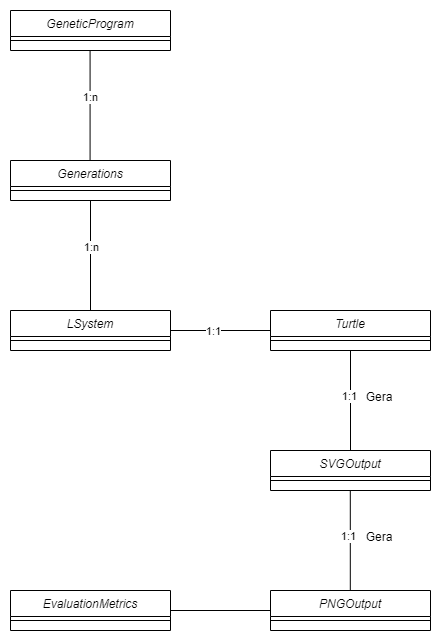

The diagram above was exported from draw.io. Its source (the exported page's mxGraphModel, read from the mxfile embedded in the PNG):
<mxGraphModel dx="1422" dy="1898" grid="1" gridSize="10" guides="1" tooltips="1" connect="1" arrows="1" fold="1" page="1" pageScale="1" pageWidth="827" pageHeight="1169" math="0" shadow="0">
  <root>
    <mxCell id="WIyWlLk6GJQsqaUBKTNV-0" />
    <mxCell id="WIyWlLk6GJQsqaUBKTNV-1" parent="WIyWlLk6GJQsqaUBKTNV-0" />
    <mxCell id="zkfFHV4jXpPFQw0GAbJ--0" value="LSystem" style="swimlane;fontStyle=2;align=center;verticalAlign=top;childLayout=stackLayout;horizontal=1;startSize=26;horizontalStack=0;resizeParent=1;resizeLast=0;collapsible=1;marginBottom=0;rounded=0;shadow=0;strokeWidth=1;" parent="WIyWlLk6GJQsqaUBKTNV-1" vertex="1">
      <mxGeometry x="60" y="230" width="160" height="40" as="geometry">
        <mxRectangle x="230" y="140" width="160" height="26" as="alternateBounds" />
      </mxGeometry>
    </mxCell>
    <mxCell id="zkfFHV4jXpPFQw0GAbJ--4" value="" style="line;html=1;strokeWidth=1;align=left;verticalAlign=middle;spacingTop=-1;spacingLeft=3;spacingRight=3;rotatable=0;labelPosition=right;points=[];portConstraint=eastwest;" parent="zkfFHV4jXpPFQw0GAbJ--0" vertex="1">
      <mxGeometry y="26" width="160" height="8" as="geometry" />
    </mxCell>
    <mxCell id="gpgr9306CAvIHWds4ryT-0" value="Turtle" style="swimlane;fontStyle=2;align=center;verticalAlign=top;childLayout=stackLayout;horizontal=1;startSize=26;horizontalStack=0;resizeParent=1;resizeLast=0;collapsible=1;marginBottom=0;rounded=0;shadow=0;strokeWidth=1;" vertex="1" parent="WIyWlLk6GJQsqaUBKTNV-1">
      <mxGeometry x="320" y="230" width="160" height="40" as="geometry">
        <mxRectangle x="230" y="140" width="160" height="26" as="alternateBounds" />
      </mxGeometry>
    </mxCell>
    <mxCell id="gpgr9306CAvIHWds4ryT-1" value="" style="line;html=1;strokeWidth=1;align=left;verticalAlign=middle;spacingTop=-1;spacingLeft=3;spacingRight=3;rotatable=0;labelPosition=right;points=[];portConstraint=eastwest;" vertex="1" parent="gpgr9306CAvIHWds4ryT-0">
      <mxGeometry y="26" width="160" height="8" as="geometry" />
    </mxCell>
    <mxCell id="gpgr9306CAvIHWds4ryT-2" value="SVGOutput" style="swimlane;fontStyle=2;align=center;verticalAlign=top;childLayout=stackLayout;horizontal=1;startSize=26;horizontalStack=0;resizeParent=1;resizeLast=0;collapsible=1;marginBottom=0;rounded=0;shadow=0;strokeWidth=1;" vertex="1" parent="WIyWlLk6GJQsqaUBKTNV-1">
      <mxGeometry x="320" y="370" width="160" height="40" as="geometry">
        <mxRectangle x="230" y="140" width="160" height="26" as="alternateBounds" />
      </mxGeometry>
    </mxCell>
    <mxCell id="gpgr9306CAvIHWds4ryT-3" value="" style="line;html=1;strokeWidth=1;align=left;verticalAlign=middle;spacingTop=-1;spacingLeft=3;spacingRight=3;rotatable=0;labelPosition=right;points=[];portConstraint=eastwest;" vertex="1" parent="gpgr9306CAvIHWds4ryT-2">
      <mxGeometry y="26" width="160" height="8" as="geometry" />
    </mxCell>
    <mxCell id="gpgr9306CAvIHWds4ryT-4" value="PNGOutput" style="swimlane;fontStyle=2;align=center;verticalAlign=top;childLayout=stackLayout;horizontal=1;startSize=26;horizontalStack=0;resizeParent=1;resizeLast=0;collapsible=1;marginBottom=0;rounded=0;shadow=0;strokeWidth=1;" vertex="1" parent="WIyWlLk6GJQsqaUBKTNV-1">
      <mxGeometry x="320" y="510" width="160" height="40" as="geometry">
        <mxRectangle x="230" y="140" width="160" height="26" as="alternateBounds" />
      </mxGeometry>
    </mxCell>
    <mxCell id="gpgr9306CAvIHWds4ryT-5" value="" style="line;html=1;strokeWidth=1;align=left;verticalAlign=middle;spacingTop=-1;spacingLeft=3;spacingRight=3;rotatable=0;labelPosition=right;points=[];portConstraint=eastwest;" vertex="1" parent="gpgr9306CAvIHWds4ryT-4">
      <mxGeometry y="26" width="160" height="8" as="geometry" />
    </mxCell>
    <mxCell id="gpgr9306CAvIHWds4ryT-7" value="" style="endArrow=none;html=1;rounded=0;exitX=1;exitY=0.5;exitDx=0;exitDy=0;entryX=0;entryY=0.5;entryDx=0;entryDy=0;" edge="1" parent="WIyWlLk6GJQsqaUBKTNV-1" source="zkfFHV4jXpPFQw0GAbJ--0" target="gpgr9306CAvIHWds4ryT-0">
      <mxGeometry width="50" height="50" relative="1" as="geometry">
        <mxPoint x="260" y="330" as="sourcePoint" />
        <mxPoint x="310" y="280" as="targetPoint" />
      </mxGeometry>
    </mxCell>
    <mxCell id="gpgr9306CAvIHWds4ryT-8" value="1:1" style="edgeLabel;html=1;align=center;verticalAlign=middle;resizable=0;points=[];" vertex="1" connectable="0" parent="gpgr9306CAvIHWds4ryT-7">
      <mxGeometry x="-0.164" relative="1" as="geometry">
        <mxPoint as="offset" />
      </mxGeometry>
    </mxCell>
    <mxCell id="gpgr9306CAvIHWds4ryT-9" value="" style="endArrow=none;html=1;rounded=0;entryX=0.5;entryY=1;entryDx=0;entryDy=0;" edge="1" parent="WIyWlLk6GJQsqaUBKTNV-1" source="gpgr9306CAvIHWds4ryT-2" target="gpgr9306CAvIHWds4ryT-0">
      <mxGeometry width="50" height="50" relative="1" as="geometry">
        <mxPoint x="390" y="340" as="sourcePoint" />
        <mxPoint x="440" y="290" as="targetPoint" />
      </mxGeometry>
    </mxCell>
    <mxCell id="gpgr9306CAvIHWds4ryT-10" value="1:1" style="edgeLabel;html=1;align=center;verticalAlign=middle;resizable=0;points=[];" vertex="1" connectable="0" parent="gpgr9306CAvIHWds4ryT-9">
      <mxGeometry x="0.096" y="2" relative="1" as="geometry">
        <mxPoint as="offset" />
      </mxGeometry>
    </mxCell>
    <mxCell id="gpgr9306CAvIHWds4ryT-11" value="" style="endArrow=none;html=1;rounded=0;entryX=0.5;entryY=1;entryDx=0;entryDy=0;" edge="1" parent="WIyWlLk6GJQsqaUBKTNV-1">
      <mxGeometry width="50" height="50" relative="1" as="geometry">
        <mxPoint x="399.8" y="510" as="sourcePoint" />
        <mxPoint x="399.8" y="410" as="targetPoint" />
      </mxGeometry>
    </mxCell>
    <mxCell id="gpgr9306CAvIHWds4ryT-12" value="1:1" style="edgeLabel;html=1;align=center;verticalAlign=middle;resizable=0;points=[];" vertex="1" connectable="0" parent="gpgr9306CAvIHWds4ryT-11">
      <mxGeometry x="0.096" y="2" relative="1" as="geometry">
        <mxPoint as="offset" />
      </mxGeometry>
    </mxCell>
    <mxCell id="gpgr9306CAvIHWds4ryT-13" value="" style="endArrow=none;html=1;rounded=0;entryX=0;entryY=0.5;entryDx=0;entryDy=0;" edge="1" parent="WIyWlLk6GJQsqaUBKTNV-1" target="gpgr9306CAvIHWds4ryT-15">
      <mxGeometry width="50" height="50" relative="1" as="geometry">
        <mxPoint x="320" y="530" as="sourcePoint" />
        <mxPoint x="560.952380952381" y="530" as="targetPoint" />
      </mxGeometry>
    </mxCell>
    <mxCell id="gpgr9306CAvIHWds4ryT-14" value="1:n" style="edgeLabel;html=1;align=center;verticalAlign=middle;resizable=0;points=[];" vertex="1" connectable="0" parent="gpgr9306CAvIHWds4ryT-13">
      <mxGeometry x="0.096" y="2" relative="1" as="geometry">
        <mxPoint as="offset" />
      </mxGeometry>
    </mxCell>
    <mxCell id="gpgr9306CAvIHWds4ryT-15" value="EvaluationMetrics" style="swimlane;fontStyle=2;align=center;verticalAlign=top;childLayout=stackLayout;horizontal=1;startSize=26;horizontalStack=0;resizeParent=1;resizeLast=0;collapsible=1;marginBottom=0;rounded=0;shadow=0;strokeWidth=1;" vertex="1" parent="WIyWlLk6GJQsqaUBKTNV-1">
      <mxGeometry x="60" y="510" width="160" height="40" as="geometry">
        <mxRectangle x="230" y="140" width="160" height="26" as="alternateBounds" />
      </mxGeometry>
    </mxCell>
    <mxCell id="gpgr9306CAvIHWds4ryT-16" value="" style="line;html=1;strokeWidth=1;align=left;verticalAlign=middle;spacingTop=-1;spacingLeft=3;spacingRight=3;rotatable=0;labelPosition=right;points=[];portConstraint=eastwest;" vertex="1" parent="gpgr9306CAvIHWds4ryT-15">
      <mxGeometry y="26" width="160" height="8" as="geometry" />
    </mxCell>
    <mxCell id="gpgr9306CAvIHWds4ryT-18" value="Gera" style="text;html=1;strokeColor=none;fillColor=none;align=center;verticalAlign=middle;whiteSpace=wrap;rounded=0;" vertex="1" parent="WIyWlLk6GJQsqaUBKTNV-1">
      <mxGeometry x="414" y="310" width="30" height="14" as="geometry" />
    </mxCell>
    <mxCell id="gpgr9306CAvIHWds4ryT-19" value="Gera" style="text;html=1;strokeColor=none;fillColor=none;align=center;verticalAlign=middle;whiteSpace=wrap;rounded=0;" vertex="1" parent="WIyWlLk6GJQsqaUBKTNV-1">
      <mxGeometry x="414" y="450" width="30" height="14" as="geometry" />
    </mxCell>
    <mxCell id="gpgr9306CAvIHWds4ryT-21" value="Generations" style="swimlane;fontStyle=2;align=center;verticalAlign=top;childLayout=stackLayout;horizontal=1;startSize=26;horizontalStack=0;resizeParent=1;resizeLast=0;collapsible=1;marginBottom=0;rounded=0;shadow=0;strokeWidth=1;" vertex="1" parent="WIyWlLk6GJQsqaUBKTNV-1">
      <mxGeometry x="60" y="80" width="160" height="40" as="geometry">
        <mxRectangle x="230" y="140" width="160" height="26" as="alternateBounds" />
      </mxGeometry>
    </mxCell>
    <mxCell id="gpgr9306CAvIHWds4ryT-22" value="" style="line;html=1;strokeWidth=1;align=left;verticalAlign=middle;spacingTop=-1;spacingLeft=3;spacingRight=3;rotatable=0;labelPosition=right;points=[];portConstraint=eastwest;" vertex="1" parent="gpgr9306CAvIHWds4ryT-21">
      <mxGeometry y="26" width="160" height="8" as="geometry" />
    </mxCell>
    <mxCell id="gpgr9306CAvIHWds4ryT-23" value="" style="endArrow=none;html=1;rounded=0;exitX=0.5;exitY=1;exitDx=0;exitDy=0;" edge="1" parent="WIyWlLk6GJQsqaUBKTNV-1" source="gpgr9306CAvIHWds4ryT-21" target="zkfFHV4jXpPFQw0GAbJ--0">
      <mxGeometry width="50" height="50" relative="1" as="geometry">
        <mxPoint x="230" y="260" as="sourcePoint" />
        <mxPoint x="330" y="260" as="targetPoint" />
      </mxGeometry>
    </mxCell>
    <mxCell id="gpgr9306CAvIHWds4ryT-24" value="1:n" style="edgeLabel;html=1;align=center;verticalAlign=middle;resizable=0;points=[];" vertex="1" connectable="0" parent="gpgr9306CAvIHWds4ryT-23">
      <mxGeometry x="-0.164" relative="1" as="geometry">
        <mxPoint as="offset" />
      </mxGeometry>
    </mxCell>
    <mxCell id="gpgr9306CAvIHWds4ryT-26" value="GeneticProgram" style="swimlane;fontStyle=2;align=center;verticalAlign=top;childLayout=stackLayout;horizontal=1;startSize=26;horizontalStack=0;resizeParent=1;resizeLast=0;collapsible=1;marginBottom=0;rounded=0;shadow=0;strokeWidth=1;" vertex="1" parent="WIyWlLk6GJQsqaUBKTNV-1">
      <mxGeometry x="60" y="-70" width="160" height="40" as="geometry">
        <mxRectangle x="230" y="140" width="160" height="26" as="alternateBounds" />
      </mxGeometry>
    </mxCell>
    <mxCell id="gpgr9306CAvIHWds4ryT-27" value="" style="line;html=1;strokeWidth=1;align=left;verticalAlign=middle;spacingTop=-1;spacingLeft=3;spacingRight=3;rotatable=0;labelPosition=right;points=[];portConstraint=eastwest;" vertex="1" parent="gpgr9306CAvIHWds4ryT-26">
      <mxGeometry y="26" width="160" height="8" as="geometry" />
    </mxCell>
    <mxCell id="gpgr9306CAvIHWds4ryT-28" value="" style="endArrow=none;html=1;rounded=0;exitX=0.5;exitY=1;exitDx=0;exitDy=0;" edge="1" parent="WIyWlLk6GJQsqaUBKTNV-1">
      <mxGeometry width="50" height="50" relative="1" as="geometry">
        <mxPoint x="139.58" y="-29.999999999999773" as="sourcePoint" />
        <mxPoint x="139.58" y="80.00000000000023" as="targetPoint" />
      </mxGeometry>
    </mxCell>
    <mxCell id="gpgr9306CAvIHWds4ryT-29" value="1:n" style="edgeLabel;html=1;align=center;verticalAlign=middle;resizable=0;points=[];" vertex="1" connectable="0" parent="gpgr9306CAvIHWds4ryT-28">
      <mxGeometry x="-0.164" relative="1" as="geometry">
        <mxPoint as="offset" />
      </mxGeometry>
    </mxCell>
  </root>
</mxGraphModel>